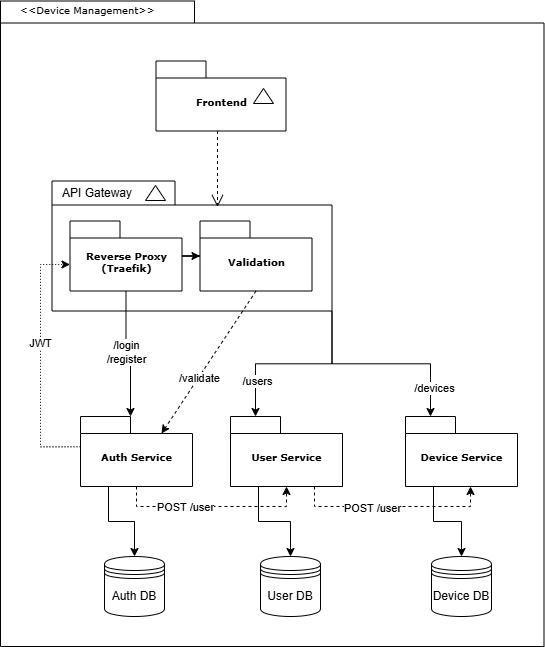

The diagram above was exported from draw.io. Its source (the exported page's mxGraphModel, read from the mxfile embedded in the PNG):
<mxGraphModel dx="864" dy="592" grid="1" gridSize="10" guides="1" tooltips="1" connect="1" arrows="1" fold="1" page="1" pageScale="1" pageWidth="827" pageHeight="1169" background="#ffffff" math="0" shadow="0">
  <root>
    <mxCell id="0" />
    <mxCell id="1" parent="0" />
    <mxCell id="6e0c8c40b5770093-72" value="" style="shape=folder;fontStyle=1;spacingTop=10;tabWidth=194;tabHeight=22;tabPosition=left;html=1;rounded=0;shadow=0;comic=0;labelBackgroundColor=none;strokeWidth=1;fillColor=none;fontFamily=Verdana;fontSize=10;align=center;" parent="1" vertex="1">
      <mxGeometry x="310" y="114.5" width="543.5" height="645.5" as="geometry" />
    </mxCell>
    <mxCell id="6e0c8c40b5770093-6" value="" style="group" parent="1" vertex="1" connectable="0">
      <mxGeometry x="465.5" y="174.5" width="130" height="70" as="geometry" />
    </mxCell>
    <mxCell id="6e0c8c40b5770093-4" value="Frontend" style="shape=folder;fontStyle=1;spacingTop=10;tabWidth=50;tabHeight=17;tabPosition=left;html=1;rounded=0;shadow=0;comic=0;labelBackgroundColor=none;strokeWidth=1;fontFamily=Verdana;fontSize=10;align=center;" parent="6e0c8c40b5770093-6" vertex="1">
      <mxGeometry width="130" height="70" as="geometry" />
    </mxCell>
    <mxCell id="6e0c8c40b5770093-5" value="" style="triangle;whiteSpace=wrap;html=1;rounded=0;shadow=0;comic=0;labelBackgroundColor=none;strokeWidth=1;fontFamily=Verdana;fontSize=10;align=center;rotation=-90;" parent="6e0c8c40b5770093-6" vertex="1">
      <mxGeometry x="100" y="25" width="15" height="20" as="geometry" />
    </mxCell>
    <mxCell id="6e0c8c40b5770093-18" value="" style="group" parent="1" vertex="1" connectable="0">
      <mxGeometry x="361.5" y="294.5" width="280" height="130" as="geometry" />
    </mxCell>
    <mxCell id="6e0c8c40b5770093-11" value="" style="shape=folder;fontStyle=1;spacingTop=10;tabWidth=123;tabHeight=24;tabPosition=left;html=1;rounded=0;shadow=0;comic=0;labelBackgroundColor=none;strokeWidth=1;fontFamily=Verdana;fontSize=10;align=center;" parent="6e0c8c40b5770093-18" vertex="1">
      <mxGeometry width="280" height="130" as="geometry" />
    </mxCell>
    <mxCell id="6e0c8c40b5770093-13" value="" style="triangle;whiteSpace=wrap;html=1;rounded=0;shadow=0;comic=0;labelBackgroundColor=none;strokeWidth=1;fontFamily=Verdana;fontSize=10;align=center;rotation=-90;" parent="6e0c8c40b5770093-18" vertex="1">
      <mxGeometry x="96" y="2" width="15" height="20" as="geometry" />
    </mxCell>
    <mxCell id="I_V0v5JWU_2fduADnO0f-2" value="" style="edgeStyle=orthogonalEdgeStyle;rounded=0;orthogonalLoop=1;jettySize=auto;html=1;" edge="1" parent="6e0c8c40b5770093-18" source="6e0c8c40b5770093-15" target="6e0c8c40b5770093-17">
      <mxGeometry relative="1" as="geometry" />
    </mxCell>
    <mxCell id="6e0c8c40b5770093-15" value="Reverse Proxy&lt;div&gt;(Traefik)&lt;/div&gt;" style="shape=folder;fontStyle=1;spacingTop=10;tabWidth=50;tabHeight=17;tabPosition=left;html=1;rounded=0;shadow=0;comic=0;labelBackgroundColor=none;strokeWidth=1;fontFamily=Verdana;fontSize=10;align=center;" parent="6e0c8c40b5770093-18" vertex="1">
      <mxGeometry x="18" y="40" width="112" height="70" as="geometry" />
    </mxCell>
    <mxCell id="6e0c8c40b5770093-17" value="Validation" style="shape=folder;fontStyle=1;spacingTop=10;tabWidth=50;tabHeight=17;tabPosition=left;html=1;rounded=0;shadow=0;comic=0;labelBackgroundColor=none;strokeWidth=1;fontFamily=Verdana;fontSize=10;align=center;" parent="6e0c8c40b5770093-18" vertex="1">
      <mxGeometry x="148" y="40" width="112" height="70" as="geometry" />
    </mxCell>
    <mxCell id="I_V0v5JWU_2fduADnO0f-1" value="API Gateway" style="text;html=1;whiteSpace=wrap;strokeColor=none;fillColor=none;align=center;verticalAlign=middle;rounded=0;" vertex="1" parent="6e0c8c40b5770093-18">
      <mxGeometry y="-3" width="90" height="30" as="geometry" />
    </mxCell>
    <mxCell id="I_V0v5JWU_2fduADnO0f-26" style="edgeStyle=orthogonalEdgeStyle;rounded=0;orthogonalLoop=1;jettySize=auto;html=1;exitX=0.25;exitY=1;exitDx=0;exitDy=0;exitPerimeter=0;entryX=0.5;entryY=0;entryDx=0;entryDy=0;" edge="1" parent="1" source="6e0c8c40b5770093-42" target="I_V0v5JWU_2fduADnO0f-23">
      <mxGeometry relative="1" as="geometry" />
    </mxCell>
    <mxCell id="6e0c8c40b5770093-42" value="Auth Service" style="shape=folder;fontStyle=1;spacingTop=10;tabWidth=50;tabHeight=17;tabPosition=left;html=1;rounded=0;shadow=0;comic=0;labelBackgroundColor=none;strokeColor=#000000;strokeWidth=1;fillColor=#ffffff;fontFamily=Verdana;fontSize=10;fontColor=#000000;align=center;" parent="1" vertex="1">
      <mxGeometry x="390" y="530" width="112" height="70" as="geometry" />
    </mxCell>
    <mxCell id="I_V0v5JWU_2fduADnO0f-27" style="edgeStyle=orthogonalEdgeStyle;rounded=0;orthogonalLoop=1;jettySize=auto;html=1;exitX=0.25;exitY=1;exitDx=0;exitDy=0;exitPerimeter=0;entryX=0.5;entryY=0;entryDx=0;entryDy=0;" edge="1" parent="1" source="6e0c8c40b5770093-43" target="I_V0v5JWU_2fduADnO0f-25">
      <mxGeometry relative="1" as="geometry" />
    </mxCell>
    <mxCell id="6e0c8c40b5770093-43" value="User Service" style="shape=folder;fontStyle=1;spacingTop=10;tabWidth=50;tabHeight=17;tabPosition=left;html=1;rounded=0;shadow=0;comic=0;labelBackgroundColor=none;strokeColor=#000000;strokeWidth=1;fillColor=#ffffff;fontFamily=Verdana;fontSize=10;fontColor=#000000;align=center;" parent="1" vertex="1">
      <mxGeometry x="540" y="530" width="112" height="70" as="geometry" />
    </mxCell>
    <mxCell id="I_V0v5JWU_2fduADnO0f-28" style="edgeStyle=orthogonalEdgeStyle;rounded=0;orthogonalLoop=1;jettySize=auto;html=1;exitX=0.25;exitY=1;exitDx=0;exitDy=0;exitPerimeter=0;entryX=0.5;entryY=0;entryDx=0;entryDy=0;" edge="1" parent="1" source="6e0c8c40b5770093-44" target="I_V0v5JWU_2fduADnO0f-24">
      <mxGeometry relative="1" as="geometry" />
    </mxCell>
    <mxCell id="6e0c8c40b5770093-44" value="Device Service" style="shape=folder;fontStyle=1;spacingTop=10;tabWidth=50;tabHeight=17;tabPosition=left;html=1;rounded=0;shadow=0;comic=0;labelBackgroundColor=none;strokeColor=#000000;strokeWidth=1;fillColor=#ffffff;fontFamily=Verdana;fontSize=10;fontColor=#000000;align=center;" parent="1" vertex="1">
      <mxGeometry x="715" y="530" width="112" height="70" as="geometry" />
    </mxCell>
    <mxCell id="6e0c8c40b5770093-58" style="rounded=0;html=1;dashed=1;labelBackgroundColor=none;startFill=0;endArrow=open;endFill=0;endSize=10;fontFamily=Verdana;fontSize=10;entryX=0.592;entryY=0.2;entryPerimeter=0;edgeStyle=elbowEdgeStyle;" parent="1" source="6e0c8c40b5770093-4" target="6e0c8c40b5770093-11" edge="1">
      <mxGeometry relative="1" as="geometry" />
    </mxCell>
    <mxCell id="6e0c8c40b5770093-73" value="&amp;lt;&amp;lt;Device Management&amp;gt;&amp;gt;" style="text;html=1;align=left;verticalAlign=top;spacingTop=-4;fontSize=10;fontFamily=Verdana" parent="1" vertex="1">
      <mxGeometry x="327.5" y="114.5" width="130" height="20" as="geometry" />
    </mxCell>
    <mxCell id="I_V0v5JWU_2fduADnO0f-3" style="rounded=0;orthogonalLoop=1;jettySize=auto;html=1;exitX=0.5;exitY=1;exitDx=0;exitDy=0;exitPerimeter=0;entryX=0;entryY=0;entryDx=81;entryDy=17;entryPerimeter=0;dashed=1;" edge="1" parent="1" source="6e0c8c40b5770093-17" target="6e0c8c40b5770093-42">
      <mxGeometry relative="1" as="geometry" />
    </mxCell>
    <mxCell id="I_V0v5JWU_2fduADnO0f-4" value="/validate" style="edgeLabel;html=1;align=center;verticalAlign=middle;resizable=0;points=[];" vertex="1" connectable="0" parent="I_V0v5JWU_2fduADnO0f-3">
      <mxGeometry x="0.2123" relative="1" as="geometry">
        <mxPoint as="offset" />
      </mxGeometry>
    </mxCell>
    <mxCell id="I_V0v5JWU_2fduADnO0f-5" style="edgeStyle=orthogonalEdgeStyle;rounded=0;orthogonalLoop=1;jettySize=auto;html=1;exitX=0.5;exitY=1;exitDx=0;exitDy=0;exitPerimeter=0;entryX=0;entryY=0;entryDx=50;entryDy=0;entryPerimeter=0;" edge="1" parent="1" source="6e0c8c40b5770093-15" target="6e0c8c40b5770093-42">
      <mxGeometry relative="1" as="geometry" />
    </mxCell>
    <mxCell id="I_V0v5JWU_2fduADnO0f-6" value="/login&lt;div&gt;/register&lt;/div&gt;" style="edgeLabel;html=1;align=center;verticalAlign=middle;resizable=0;points=[];" vertex="1" connectable="0" parent="I_V0v5JWU_2fduADnO0f-5">
      <mxGeometry x="-0.0662" relative="1" as="geometry">
        <mxPoint as="offset" />
      </mxGeometry>
    </mxCell>
    <mxCell id="I_V0v5JWU_2fduADnO0f-7" style="edgeStyle=orthogonalEdgeStyle;rounded=0;orthogonalLoop=1;jettySize=auto;html=1;exitX=0;exitY=0;exitDx=0;exitDy=30.25;exitPerimeter=0;entryX=0;entryY=0;entryDx=0;entryDy=43.5;entryPerimeter=0;dashed=1;dashPattern=1 2;" edge="1" parent="1" source="6e0c8c40b5770093-42" target="6e0c8c40b5770093-15">
      <mxGeometry relative="1" as="geometry">
        <Array as="points">
          <mxPoint x="350" y="560" />
          <mxPoint x="350" y="378" />
        </Array>
      </mxGeometry>
    </mxCell>
    <mxCell id="I_V0v5JWU_2fduADnO0f-8" value="JWT" style="edgeLabel;html=1;align=center;verticalAlign=middle;resizable=0;points=[];" vertex="1" connectable="0" parent="I_V0v5JWU_2fduADnO0f-7">
      <mxGeometry x="0.1413" y="1" relative="1" as="geometry">
        <mxPoint as="offset" />
      </mxGeometry>
    </mxCell>
    <mxCell id="I_V0v5JWU_2fduADnO0f-12" style="edgeStyle=orthogonalEdgeStyle;rounded=0;orthogonalLoop=1;jettySize=auto;html=1;exitX=0;exitY=0;exitDx=280;exitDy=130;exitPerimeter=0;entryX=0;entryY=0;entryDx=25;entryDy=0;entryPerimeter=0;" edge="1" parent="1" source="6e0c8c40b5770093-11" target="6e0c8c40b5770093-44">
      <mxGeometry relative="1" as="geometry" />
    </mxCell>
    <mxCell id="I_V0v5JWU_2fduADnO0f-30" value="/devices" style="edgeLabel;html=1;align=center;verticalAlign=middle;resizable=0;points=[];" vertex="1" connectable="0" parent="I_V0v5JWU_2fduADnO0f-12">
      <mxGeometry x="0.7183" y="3" relative="1" as="geometry">
        <mxPoint as="offset" />
      </mxGeometry>
    </mxCell>
    <mxCell id="I_V0v5JWU_2fduADnO0f-13" style="edgeStyle=orthogonalEdgeStyle;rounded=0;orthogonalLoop=1;jettySize=auto;html=1;exitX=0.5;exitY=1;exitDx=0;exitDy=0;exitPerimeter=0;entryX=0.5;entryY=1;entryDx=0;entryDy=0;entryPerimeter=0;dashed=1;" edge="1" parent="1" source="6e0c8c40b5770093-42" target="6e0c8c40b5770093-43">
      <mxGeometry relative="1" as="geometry" />
    </mxCell>
    <mxCell id="I_V0v5JWU_2fduADnO0f-14" value="POST /user" style="edgeLabel;html=1;align=center;verticalAlign=middle;resizable=0;points=[];" vertex="1" connectable="0" parent="I_V0v5JWU_2fduADnO0f-13">
      <mxGeometry x="-0.2843" relative="1" as="geometry">
        <mxPoint as="offset" />
      </mxGeometry>
    </mxCell>
    <mxCell id="I_V0v5JWU_2fduADnO0f-15" style="edgeStyle=orthogonalEdgeStyle;rounded=0;orthogonalLoop=1;jettySize=auto;html=1;exitX=0.75;exitY=1;exitDx=0;exitDy=0;exitPerimeter=0;dashed=1;" edge="1" parent="1" source="6e0c8c40b5770093-43">
      <mxGeometry relative="1" as="geometry">
        <mxPoint x="780" y="600" as="targetPoint" />
        <Array as="points">
          <mxPoint x="624" y="620" />
          <mxPoint x="780" y="620" />
          <mxPoint x="780" y="600" />
        </Array>
      </mxGeometry>
    </mxCell>
    <mxCell id="I_V0v5JWU_2fduADnO0f-16" value="POST /user" style="edgeLabel;html=1;align=center;verticalAlign=middle;resizable=0;points=[];" vertex="1" connectable="0" parent="I_V0v5JWU_2fduADnO0f-15">
      <mxGeometry x="-0.2092" y="-1" relative="1" as="geometry">
        <mxPoint as="offset" />
      </mxGeometry>
    </mxCell>
    <mxCell id="I_V0v5JWU_2fduADnO0f-17" style="edgeStyle=orthogonalEdgeStyle;rounded=0;orthogonalLoop=1;jettySize=auto;html=1;exitX=0;exitY=0;exitDx=280;exitDy=130;exitPerimeter=0;entryX=0;entryY=0;entryDx=25;entryDy=0;entryPerimeter=0;" edge="1" parent="1" source="6e0c8c40b5770093-11" target="6e0c8c40b5770093-43">
      <mxGeometry relative="1" as="geometry" />
    </mxCell>
    <mxCell id="I_V0v5JWU_2fduADnO0f-29" value="/users" style="edgeLabel;html=1;align=center;verticalAlign=middle;resizable=0;points=[];" vertex="1" connectable="0" parent="I_V0v5JWU_2fduADnO0f-17">
      <mxGeometry x="0.6069" y="1" relative="1" as="geometry">
        <mxPoint as="offset" />
      </mxGeometry>
    </mxCell>
    <mxCell id="I_V0v5JWU_2fduADnO0f-23" value="Auth DB" style="shape=datastore;whiteSpace=wrap;html=1;" vertex="1" parent="1">
      <mxGeometry x="414" y="670" width="60" height="60" as="geometry" />
    </mxCell>
    <mxCell id="I_V0v5JWU_2fduADnO0f-24" value="Device DB" style="shape=datastore;whiteSpace=wrap;html=1;" vertex="1" parent="1">
      <mxGeometry x="741" y="670" width="60" height="60" as="geometry" />
    </mxCell>
    <mxCell id="I_V0v5JWU_2fduADnO0f-25" value="User DB" style="shape=datastore;whiteSpace=wrap;html=1;" vertex="1" parent="1">
      <mxGeometry x="570" y="670" width="60" height="60" as="geometry" />
    </mxCell>
  </root>
</mxGraphModel>